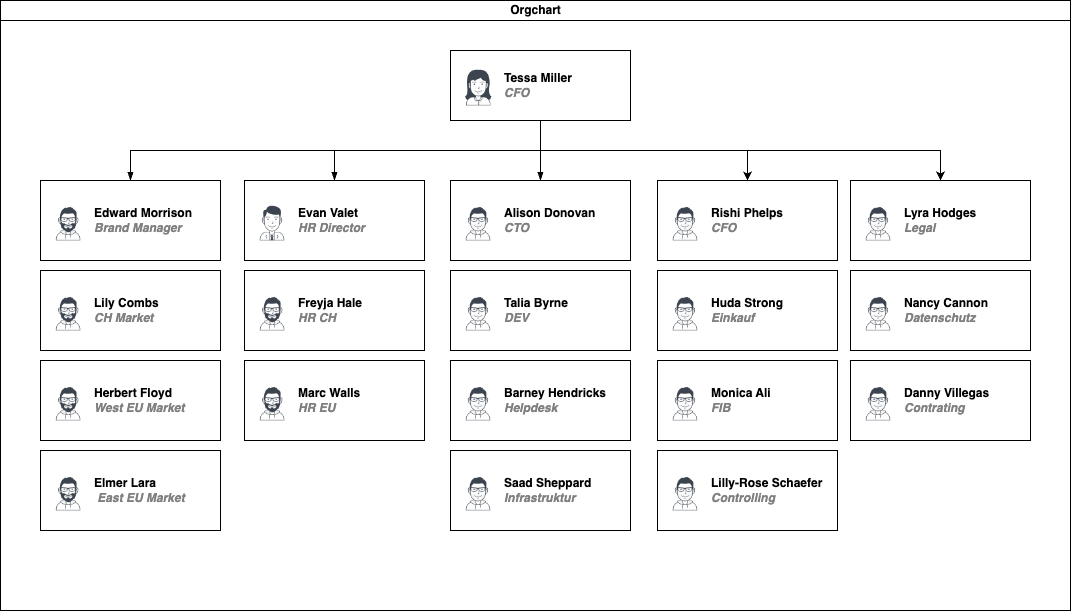

The diagram above was exported from draw.io. Its source (the exported page's mxGraphModel, read from the mxfile embedded in the PNG):
<mxGraphModel dx="1371" dy="1260" grid="1" gridSize="10" guides="1" tooltips="1" connect="1" arrows="1" fold="1" page="1" pageScale="1" pageWidth="1169" pageHeight="827" math="0" shadow="0">
  <root>
    <mxCell id="0" />
    <mxCell id="1" parent="0" />
    <mxCell id="dNxyNK7c78bLwvsdeMH5-11" value="Orgchart" style="swimlane;html=1;startSize=20;horizontal=1;containerType=tree;glass=0;" parent="1" vertex="1">
      <mxGeometry x="50" y="90" width="1070" height="610" as="geometry" />
    </mxCell>
    <mxCell id="E4jStQX1FsERt3P5m65j-16" style="edgeStyle=orthogonalEdgeStyle;rounded=0;orthogonalLoop=1;jettySize=auto;html=1;exitX=0.5;exitY=1;exitDx=0;exitDy=0;entryX=0.5;entryY=0;entryDx=0;entryDy=0;" edge="1" parent="dNxyNK7c78bLwvsdeMH5-11" source="dNxyNK7c78bLwvsdeMH5-12" target="E4jStQX1FsERt3P5m65j-15">
      <mxGeometry relative="1" as="geometry" />
    </mxCell>
    <mxCell id="E4jStQX1FsERt3P5m65j-21" style="edgeStyle=orthogonalEdgeStyle;rounded=0;orthogonalLoop=1;jettySize=auto;html=1;exitX=0.5;exitY=1;exitDx=0;exitDy=0;entryX=0.5;entryY=0;entryDx=0;entryDy=0;" edge="1" parent="dNxyNK7c78bLwvsdeMH5-11" source="dNxyNK7c78bLwvsdeMH5-12" target="E4jStQX1FsERt3P5m65j-20">
      <mxGeometry relative="1" as="geometry" />
    </mxCell>
    <UserObject label="%name%&lt;br&gt;&lt;i style=&quot;color: gray&quot;&gt;%position%&lt;/i&gt;" name="Tessa Miller" position="CFO" location="Office 1" email="me@example.com" placeholders="1" id="dNxyNK7c78bLwvsdeMH5-12">
      <mxCell style="label;image=https://cdn3.iconfinder.com/data/icons/user-avatars-1/512/users-3-128.png;whiteSpace=wrap;html=1;rounded=0;glass=0;treeMoving=1;treeFolding=1;" parent="dNxyNK7c78bLwvsdeMH5-11" vertex="1">
        <mxGeometry x="450" y="50" width="180" height="70" as="geometry" />
      </mxCell>
    </UserObject>
    <mxCell id="dNxyNK7c78bLwvsdeMH5-13" value="" style="endArrow=blockThin;endFill=1;fontSize=11;edgeStyle=elbowEdgeStyle;elbow=vertical;rounded=0;" parent="dNxyNK7c78bLwvsdeMH5-11" source="dNxyNK7c78bLwvsdeMH5-12" target="dNxyNK7c78bLwvsdeMH5-14" edge="1">
      <mxGeometry relative="1" as="geometry" />
    </mxCell>
    <UserObject label="%name%&lt;br&gt;&lt;i style=&quot;color: gray&quot;&gt;%position%&lt;/i&gt;" name="Edward Morrison" position="Brand Manager" location="Office 2" email="me@example.com" placeholders="1" id="dNxyNK7c78bLwvsdeMH5-14">
      <mxCell style="label;image=https://cdn3.iconfinder.com/data/icons/user-avatars-1/512/users-10-3-128.png;whiteSpace=wrap;html=1;rounded=0;glass=0;treeFolding=1;treeMoving=1;" parent="dNxyNK7c78bLwvsdeMH5-11" vertex="1">
        <mxGeometry x="40" y="180" width="180" height="80" as="geometry" />
      </mxCell>
    </UserObject>
    <mxCell id="dNxyNK7c78bLwvsdeMH5-15" value="" style="endArrow=blockThin;endFill=1;fontSize=11;edgeStyle=elbowEdgeStyle;elbow=vertical;rounded=0;" parent="dNxyNK7c78bLwvsdeMH5-11" source="dNxyNK7c78bLwvsdeMH5-12" target="dNxyNK7c78bLwvsdeMH5-16" edge="1">
      <mxGeometry relative="1" as="geometry" />
    </mxCell>
    <UserObject label="%name%&lt;br&gt;&lt;i style=&quot;color: gray&quot;&gt;%position%&lt;/i&gt;&lt;br&gt;" name="Evan Valet" position="HR Director" location="Office 4" email="me@example.com" placeholders="1" id="dNxyNK7c78bLwvsdeMH5-16">
      <mxCell style="label;image=https://cdn3.iconfinder.com/data/icons/user-avatars-1/512/users-9-2-128.png;whiteSpace=wrap;html=1;rounded=0;glass=0;treeFolding=1;treeMoving=1;" parent="dNxyNK7c78bLwvsdeMH5-11" vertex="1">
        <mxGeometry x="244" y="180" width="180" height="80" as="geometry" />
      </mxCell>
    </UserObject>
    <mxCell id="dNxyNK7c78bLwvsdeMH5-17" value="" style="endArrow=blockThin;endFill=1;fontSize=11;edgeStyle=elbowEdgeStyle;elbow=vertical;rounded=0;" parent="dNxyNK7c78bLwvsdeMH5-11" source="dNxyNK7c78bLwvsdeMH5-12" target="dNxyNK7c78bLwvsdeMH5-18" edge="1">
      <mxGeometry relative="1" as="geometry" />
    </mxCell>
    <UserObject label="%name%&lt;br&gt;&lt;font color=&quot;#808080&quot;&gt;&lt;i&gt;CTO&lt;/i&gt;&lt;/font&gt;" name="Alison Donovan" position="System Admin" location="Office 3" email="me@example.com" placeholders="1" id="dNxyNK7c78bLwvsdeMH5-18">
      <mxCell style="label;image=https://cdn3.iconfinder.com/data/icons/user-avatars-1/512/users-2-128.png;whiteSpace=wrap;html=1;rounded=0;glass=0;" parent="dNxyNK7c78bLwvsdeMH5-11" vertex="1">
        <mxGeometry x="450" y="180" width="180" height="80" as="geometry" />
      </mxCell>
    </UserObject>
    <UserObject label="Talia Byrne&lt;br&gt;&lt;font color=&quot;#808080&quot;&gt;&lt;i&gt;DEV&lt;/i&gt;&lt;/font&gt;" name="Alison Donovan" position="System Admin" location="Office 3" email="me@example.com" placeholders="1" id="E4jStQX1FsERt3P5m65j-3">
      <mxCell style="label;image=https://cdn3.iconfinder.com/data/icons/user-avatars-1/512/users-2-128.png;whiteSpace=wrap;html=1;rounded=0;glass=0;" vertex="1" parent="dNxyNK7c78bLwvsdeMH5-11">
        <mxGeometry x="450" y="270" width="180" height="80" as="geometry" />
      </mxCell>
    </UserObject>
    <UserObject label="Saad Sheppard&lt;br&gt;&lt;font color=&quot;#808080&quot;&gt;&lt;i&gt;Infrastruktur&lt;/i&gt;&lt;/font&gt;" name="Alison Donovan" position="System Admin" location="Office 3" email="me@example.com" placeholders="1" id="E4jStQX1FsERt3P5m65j-4">
      <mxCell style="label;image=https://cdn3.iconfinder.com/data/icons/user-avatars-1/512/users-2-128.png;whiteSpace=wrap;html=1;rounded=0;glass=0;" vertex="1" parent="dNxyNK7c78bLwvsdeMH5-11">
        <mxGeometry x="450" y="450" width="180" height="80" as="geometry" />
      </mxCell>
    </UserObject>
    <UserObject label="Barney Hendricks&lt;br&gt;&lt;font color=&quot;#808080&quot;&gt;&lt;i&gt;Helpdesk&lt;/i&gt;&lt;/font&gt;" name="Alison Donovan" position="System Admin" location="Office 3" email="me@example.com" placeholders="1" id="E4jStQX1FsERt3P5m65j-7">
      <mxCell style="label;image=https://cdn3.iconfinder.com/data/icons/user-avatars-1/512/users-2-128.png;whiteSpace=wrap;html=1;rounded=0;glass=0;" vertex="1" parent="dNxyNK7c78bLwvsdeMH5-11">
        <mxGeometry x="450" y="360" width="180" height="80" as="geometry" />
      </mxCell>
    </UserObject>
    <UserObject label="Lily Combs&lt;br&gt;&lt;font color=&quot;#808080&quot;&gt;&lt;i&gt;CH Market&lt;/i&gt;&lt;/font&gt;" name="Edward Morrison" position="Brand Manager" location="Office 2" email="me@example.com" placeholders="1" id="E4jStQX1FsERt3P5m65j-9">
      <mxCell style="label;image=https://cdn3.iconfinder.com/data/icons/user-avatars-1/512/users-10-3-128.png;whiteSpace=wrap;html=1;rounded=0;glass=0;treeFolding=1;treeMoving=1;" vertex="1" parent="dNxyNK7c78bLwvsdeMH5-11">
        <mxGeometry x="40" y="270" width="180" height="80" as="geometry" />
      </mxCell>
    </UserObject>
    <UserObject label="Herbert Floyd&lt;br&gt;&lt;font color=&quot;#808080&quot;&gt;&lt;i&gt;West EU Market&lt;/i&gt;&lt;/font&gt;" name="Edward Morrison" position="Brand Manager" location="Office 2" email="me@example.com" placeholders="1" id="E4jStQX1FsERt3P5m65j-11">
      <mxCell style="label;image=https://cdn3.iconfinder.com/data/icons/user-avatars-1/512/users-10-3-128.png;whiteSpace=wrap;html=1;rounded=0;glass=0;treeFolding=1;treeMoving=1;" vertex="1" parent="dNxyNK7c78bLwvsdeMH5-11">
        <mxGeometry x="40" y="360" width="180" height="80" as="geometry" />
      </mxCell>
    </UserObject>
    <UserObject label="Elmer Lara&lt;br&gt;&amp;nbsp;&lt;font color=&quot;#808080&quot;&gt;&lt;i&gt;East EU Market&lt;/i&gt;&lt;/font&gt;" name="Edward Morrison" position="Brand Manager" location="Office 2" email="me@example.com" placeholders="1" id="E4jStQX1FsERt3P5m65j-12">
      <mxCell style="label;image=https://cdn3.iconfinder.com/data/icons/user-avatars-1/512/users-10-3-128.png;whiteSpace=wrap;html=1;rounded=0;glass=0;treeFolding=1;treeMoving=1;" vertex="1" parent="dNxyNK7c78bLwvsdeMH5-11">
        <mxGeometry x="40" y="450" width="180" height="80" as="geometry" />
      </mxCell>
    </UserObject>
    <UserObject label="Freyja Hale&lt;br&gt;&lt;font color=&quot;#808080&quot;&gt;&lt;i&gt;HR CH&lt;/i&gt;&lt;/font&gt;" name="Edward Morrison" position="Brand Manager" location="Office 2" email="me@example.com" placeholders="1" id="E4jStQX1FsERt3P5m65j-13">
      <mxCell style="label;image=https://cdn3.iconfinder.com/data/icons/user-avatars-1/512/users-10-3-128.png;whiteSpace=wrap;html=1;rounded=0;glass=0;treeFolding=1;treeMoving=1;" vertex="1" parent="dNxyNK7c78bLwvsdeMH5-11">
        <mxGeometry x="244" y="270" width="180" height="80" as="geometry" />
      </mxCell>
    </UserObject>
    <UserObject label="Marc Walls&lt;br&gt;&lt;font color=&quot;#808080&quot;&gt;&lt;i&gt;HR EU&lt;/i&gt;&lt;/font&gt;" name="Edward Morrison" position="Brand Manager" location="Office 2" email="me@example.com" placeholders="1" id="E4jStQX1FsERt3P5m65j-14">
      <mxCell style="label;image=https://cdn3.iconfinder.com/data/icons/user-avatars-1/512/users-10-3-128.png;whiteSpace=wrap;html=1;rounded=0;glass=0;treeFolding=1;treeMoving=1;" vertex="1" parent="dNxyNK7c78bLwvsdeMH5-11">
        <mxGeometry x="244" y="360" width="180" height="80" as="geometry" />
      </mxCell>
    </UserObject>
    <UserObject label="Rishi Phelps&lt;br&gt;&lt;font color=&quot;#808080&quot;&gt;&lt;i&gt;CFO&lt;/i&gt;&lt;/font&gt;" name="Alison Donovan" position="System Admin" location="Office 3" email="me@example.com" placeholders="1" id="E4jStQX1FsERt3P5m65j-15">
      <mxCell style="label;image=https://cdn3.iconfinder.com/data/icons/user-avatars-1/512/users-2-128.png;whiteSpace=wrap;html=1;rounded=0;glass=0;" vertex="1" parent="dNxyNK7c78bLwvsdeMH5-11">
        <mxGeometry x="657" y="180" width="180" height="80" as="geometry" />
      </mxCell>
    </UserObject>
    <UserObject label="Huda Strong&lt;br&gt;&lt;font color=&quot;#808080&quot;&gt;&lt;i&gt;Einkauf&lt;/i&gt;&lt;/font&gt;" name="Alison Donovan" position="System Admin" location="Office 3" email="me@example.com" placeholders="1" id="E4jStQX1FsERt3P5m65j-17">
      <mxCell style="label;image=https://cdn3.iconfinder.com/data/icons/user-avatars-1/512/users-2-128.png;whiteSpace=wrap;html=1;rounded=0;glass=0;" vertex="1" parent="dNxyNK7c78bLwvsdeMH5-11">
        <mxGeometry x="657" y="270" width="180" height="80" as="geometry" />
      </mxCell>
    </UserObject>
    <UserObject label="Monica Ali&lt;br&gt;&lt;font color=&quot;#808080&quot;&gt;&lt;i&gt;FIB&lt;/i&gt;&lt;/font&gt;" name="Alison Donovan" position="System Admin" location="Office 3" email="me@example.com" placeholders="1" id="E4jStQX1FsERt3P5m65j-18">
      <mxCell style="label;image=https://cdn3.iconfinder.com/data/icons/user-avatars-1/512/users-2-128.png;whiteSpace=wrap;html=1;rounded=0;glass=0;" vertex="1" parent="dNxyNK7c78bLwvsdeMH5-11">
        <mxGeometry x="657" y="360" width="180" height="80" as="geometry" />
      </mxCell>
    </UserObject>
    <UserObject label="Lilly-Rose Schaefer&lt;br&gt;&lt;font color=&quot;#808080&quot;&gt;&lt;i&gt;Controlling&lt;/i&gt;&lt;/font&gt;" name="Alison Donovan" position="System Admin" location="Office 3" email="me@example.com" placeholders="1" id="E4jStQX1FsERt3P5m65j-19">
      <mxCell style="label;image=https://cdn3.iconfinder.com/data/icons/user-avatars-1/512/users-2-128.png;whiteSpace=wrap;html=1;rounded=0;glass=0;" vertex="1" parent="dNxyNK7c78bLwvsdeMH5-11">
        <mxGeometry x="657" y="450" width="180" height="80" as="geometry" />
      </mxCell>
    </UserObject>
    <UserObject label="Lyra Hodges&lt;br&gt;&lt;font color=&quot;#808080&quot;&gt;&lt;i&gt;Legal&lt;/i&gt;&lt;/font&gt;" name="Alison Donovan" position="System Admin" location="Office 3" email="me@example.com" placeholders="1" id="E4jStQX1FsERt3P5m65j-20">
      <mxCell style="label;image=https://cdn3.iconfinder.com/data/icons/user-avatars-1/512/users-2-128.png;whiteSpace=wrap;html=1;rounded=0;glass=0;" vertex="1" parent="dNxyNK7c78bLwvsdeMH5-11">
        <mxGeometry x="850" y="180" width="180" height="80" as="geometry" />
      </mxCell>
    </UserObject>
    <UserObject label="Nancy Cannon&lt;br&gt;&lt;font color=&quot;#808080&quot;&gt;&lt;i&gt;Datenschutz&lt;/i&gt;&lt;/font&gt;" name="Alison Donovan" position="System Admin" location="Office 3" email="me@example.com" placeholders="1" id="E4jStQX1FsERt3P5m65j-22">
      <mxCell style="label;image=https://cdn3.iconfinder.com/data/icons/user-avatars-1/512/users-2-128.png;whiteSpace=wrap;html=1;rounded=0;glass=0;" vertex="1" parent="dNxyNK7c78bLwvsdeMH5-11">
        <mxGeometry x="850" y="270" width="180" height="80" as="geometry" />
      </mxCell>
    </UserObject>
    <UserObject label="Danny Villegas&lt;br&gt;&lt;font color=&quot;#808080&quot;&gt;&lt;i&gt;Contrating&lt;/i&gt;&lt;/font&gt;" name="Alison Donovan" position="System Admin" location="Office 3" email="me@example.com" placeholders="1" id="E4jStQX1FsERt3P5m65j-23">
      <mxCell style="label;image=https://cdn3.iconfinder.com/data/icons/user-avatars-1/512/users-2-128.png;whiteSpace=wrap;html=1;rounded=0;glass=0;" vertex="1" parent="dNxyNK7c78bLwvsdeMH5-11">
        <mxGeometry x="850" y="360" width="180" height="80" as="geometry" />
      </mxCell>
    </UserObject>
  </root>
</mxGraphModel>